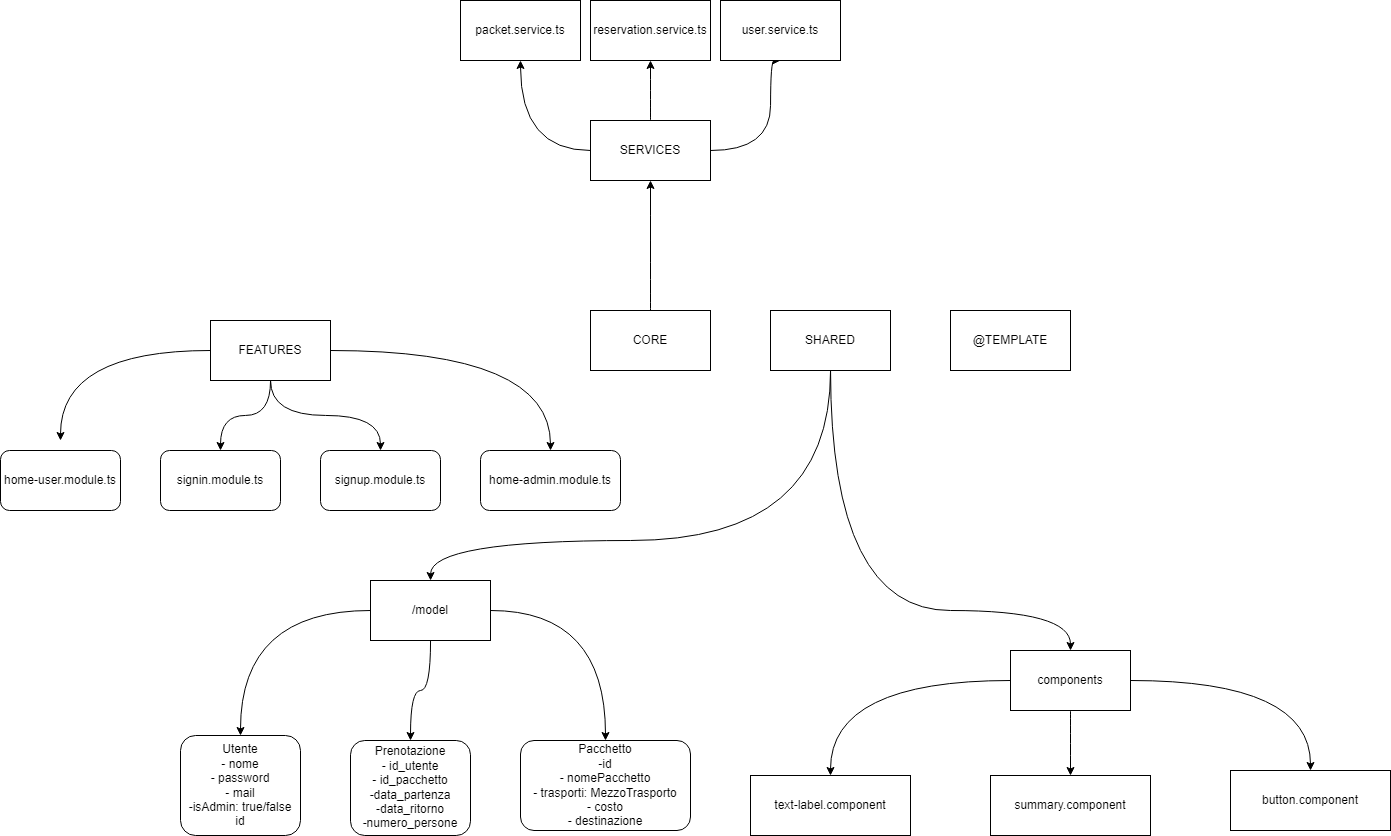

The diagram above was exported from draw.io. Its source (the exported page's mxGraphModel, read from the mxfile embedded in the PNG):
<mxGraphModel dx="1621" dy="1044" grid="1" gridSize="10" guides="1" tooltips="1" connect="1" arrows="1" fold="1" page="0" pageScale="1" pageWidth="827" pageHeight="1169" math="0" shadow="0">
  <root>
    <mxCell id="0" />
    <mxCell id="1" parent="0" />
    <mxCell id="I0M4R4jSqn8VO6F37BMR-24" style="edgeStyle=orthogonalEdgeStyle;curved=1;rounded=0;orthogonalLoop=1;jettySize=auto;html=1;" edge="1" parent="1" source="I0M4R4jSqn8VO6F37BMR-1">
      <mxGeometry relative="1" as="geometry">
        <mxPoint x="-240" y="250" as="targetPoint" />
      </mxGeometry>
    </mxCell>
    <mxCell id="I0M4R4jSqn8VO6F37BMR-25" style="edgeStyle=orthogonalEdgeStyle;curved=1;rounded=0;orthogonalLoop=1;jettySize=auto;html=1;entryX=0.5;entryY=0;entryDx=0;entryDy=0;" edge="1" parent="1" source="I0M4R4jSqn8VO6F37BMR-1" target="I0M4R4jSqn8VO6F37BMR-2">
      <mxGeometry relative="1" as="geometry" />
    </mxCell>
    <mxCell id="I0M4R4jSqn8VO6F37BMR-26" style="edgeStyle=orthogonalEdgeStyle;curved=1;rounded=0;orthogonalLoop=1;jettySize=auto;html=1;entryX=0.5;entryY=0;entryDx=0;entryDy=0;" edge="1" parent="1" source="I0M4R4jSqn8VO6F37BMR-1" target="I0M4R4jSqn8VO6F37BMR-13">
      <mxGeometry relative="1" as="geometry" />
    </mxCell>
    <mxCell id="I0M4R4jSqn8VO6F37BMR-27" style="edgeStyle=orthogonalEdgeStyle;curved=1;rounded=0;orthogonalLoop=1;jettySize=auto;html=1;entryX=0.5;entryY=0;entryDx=0;entryDy=0;" edge="1" parent="1" source="I0M4R4jSqn8VO6F37BMR-1" target="I0M4R4jSqn8VO6F37BMR-15">
      <mxGeometry relative="1" as="geometry" />
    </mxCell>
    <mxCell id="I0M4R4jSqn8VO6F37BMR-1" value="FEATURES" style="rounded=0;whiteSpace=wrap;html=1;" vertex="1" parent="1">
      <mxGeometry x="-90" y="130" width="120" height="60" as="geometry" />
    </mxCell>
    <mxCell id="I0M4R4jSqn8VO6F37BMR-2" value="signin.module.ts" style="rounded=1;whiteSpace=wrap;html=1;" vertex="1" parent="1">
      <mxGeometry x="-140" y="260" width="120" height="60" as="geometry" />
    </mxCell>
    <mxCell id="I0M4R4jSqn8VO6F37BMR-38" style="edgeStyle=orthogonalEdgeStyle;curved=1;rounded=0;orthogonalLoop=1;jettySize=auto;html=1;entryX=0.5;entryY=1;entryDx=0;entryDy=0;" edge="1" parent="1" source="I0M4R4jSqn8VO6F37BMR-3" target="I0M4R4jSqn8VO6F37BMR-28">
      <mxGeometry relative="1" as="geometry" />
    </mxCell>
    <mxCell id="I0M4R4jSqn8VO6F37BMR-3" value="CORE" style="rounded=0;whiteSpace=wrap;html=1;" vertex="1" parent="1">
      <mxGeometry x="290" y="120" width="120" height="60" as="geometry" />
    </mxCell>
    <mxCell id="I0M4R4jSqn8VO6F37BMR-35" style="edgeStyle=orthogonalEdgeStyle;curved=1;rounded=0;orthogonalLoop=1;jettySize=auto;html=1;" edge="1" parent="1" source="I0M4R4jSqn8VO6F37BMR-4" target="I0M4R4jSqn8VO6F37BMR-6">
      <mxGeometry relative="1" as="geometry">
        <Array as="points">
          <mxPoint x="530" y="350" />
          <mxPoint x="130" y="350" />
        </Array>
      </mxGeometry>
    </mxCell>
    <mxCell id="I0M4R4jSqn8VO6F37BMR-37" style="edgeStyle=orthogonalEdgeStyle;curved=1;rounded=0;orthogonalLoop=1;jettySize=auto;html=1;entryX=0.5;entryY=0;entryDx=0;entryDy=0;" edge="1" parent="1" source="I0M4R4jSqn8VO6F37BMR-4" target="I0M4R4jSqn8VO6F37BMR-17">
      <mxGeometry relative="1" as="geometry">
        <Array as="points">
          <mxPoint x="530" y="420" />
          <mxPoint x="770" y="420" />
        </Array>
      </mxGeometry>
    </mxCell>
    <mxCell id="I0M4R4jSqn8VO6F37BMR-4" value="SHARED" style="rounded=0;whiteSpace=wrap;html=1;" vertex="1" parent="1">
      <mxGeometry x="470" y="120" width="120" height="60" as="geometry" />
    </mxCell>
    <mxCell id="I0M4R4jSqn8VO6F37BMR-5" value="@TEMPLATE" style="rounded=0;whiteSpace=wrap;html=1;" vertex="1" parent="1">
      <mxGeometry x="650" y="120" width="120" height="60" as="geometry" />
    </mxCell>
    <mxCell id="I0M4R4jSqn8VO6F37BMR-10" style="edgeStyle=orthogonalEdgeStyle;rounded=0;orthogonalLoop=1;jettySize=auto;html=1;entryX=0.5;entryY=0;entryDx=0;entryDy=0;curved=1;" edge="1" parent="1" source="I0M4R4jSqn8VO6F37BMR-6" target="I0M4R4jSqn8VO6F37BMR-7">
      <mxGeometry relative="1" as="geometry" />
    </mxCell>
    <mxCell id="I0M4R4jSqn8VO6F37BMR-11" style="edgeStyle=orthogonalEdgeStyle;curved=1;rounded=0;orthogonalLoop=1;jettySize=auto;html=1;entryX=0.5;entryY=0;entryDx=0;entryDy=0;" edge="1" parent="1" source="I0M4R4jSqn8VO6F37BMR-6" target="I0M4R4jSqn8VO6F37BMR-8">
      <mxGeometry relative="1" as="geometry" />
    </mxCell>
    <mxCell id="I0M4R4jSqn8VO6F37BMR-43" style="edgeStyle=orthogonalEdgeStyle;curved=1;rounded=0;orthogonalLoop=1;jettySize=auto;html=1;entryX=0.5;entryY=0;entryDx=0;entryDy=0;" edge="1" parent="1" source="I0M4R4jSqn8VO6F37BMR-6" target="I0M4R4jSqn8VO6F37BMR-42">
      <mxGeometry relative="1" as="geometry" />
    </mxCell>
    <mxCell id="I0M4R4jSqn8VO6F37BMR-6" value="/model" style="rounded=0;whiteSpace=wrap;html=1;" vertex="1" parent="1">
      <mxGeometry x="70" y="390" width="120" height="60" as="geometry" />
    </mxCell>
    <mxCell id="I0M4R4jSqn8VO6F37BMR-7" value="Utente&lt;br&gt;- nome&lt;br&gt;- password&lt;br&gt;- mail&lt;br&gt;-isAdmin: true/false&lt;br&gt;id" style="rounded=1;whiteSpace=wrap;html=1;" vertex="1" parent="1">
      <mxGeometry x="-120" y="545" width="120" height="100" as="geometry" />
    </mxCell>
    <mxCell id="I0M4R4jSqn8VO6F37BMR-8" value="Pacchetto&lt;br&gt;-id&lt;br&gt;- nomePacchetto&lt;br&gt;- trasporti: MezzoTrasporto&lt;br&gt;- costo&lt;br&gt;- destinazione" style="rounded=1;whiteSpace=wrap;html=1;" vertex="1" parent="1">
      <mxGeometry x="220" y="550" width="170" height="90" as="geometry" />
    </mxCell>
    <mxCell id="I0M4R4jSqn8VO6F37BMR-13" value="signup.module.ts" style="rounded=1;whiteSpace=wrap;html=1;" vertex="1" parent="1">
      <mxGeometry x="20" y="260" width="120" height="60" as="geometry" />
    </mxCell>
    <mxCell id="I0M4R4jSqn8VO6F37BMR-14" value="home-user.module.ts" style="rounded=1;whiteSpace=wrap;html=1;" vertex="1" parent="1">
      <mxGeometry x="-300" y="260" width="120" height="60" as="geometry" />
    </mxCell>
    <mxCell id="I0M4R4jSqn8VO6F37BMR-15" value="home-admin.module.ts" style="rounded=1;whiteSpace=wrap;html=1;" vertex="1" parent="1">
      <mxGeometry x="180" y="260" width="140" height="60" as="geometry" />
    </mxCell>
    <mxCell id="I0M4R4jSqn8VO6F37BMR-20" style="edgeStyle=orthogonalEdgeStyle;curved=1;rounded=0;orthogonalLoop=1;jettySize=auto;html=1;entryX=0.5;entryY=0;entryDx=0;entryDy=0;" edge="1" parent="1" source="I0M4R4jSqn8VO6F37BMR-17" target="I0M4R4jSqn8VO6F37BMR-18">
      <mxGeometry relative="1" as="geometry" />
    </mxCell>
    <mxCell id="I0M4R4jSqn8VO6F37BMR-32" style="edgeStyle=orthogonalEdgeStyle;curved=1;rounded=0;orthogonalLoop=1;jettySize=auto;html=1;entryX=0.5;entryY=0;entryDx=0;entryDy=0;" edge="1" parent="1" source="I0M4R4jSqn8VO6F37BMR-17" target="I0M4R4jSqn8VO6F37BMR-31">
      <mxGeometry relative="1" as="geometry" />
    </mxCell>
    <mxCell id="I0M4R4jSqn8VO6F37BMR-34" style="edgeStyle=orthogonalEdgeStyle;curved=1;rounded=0;orthogonalLoop=1;jettySize=auto;html=1;entryX=0.5;entryY=0;entryDx=0;entryDy=0;" edge="1" parent="1" source="I0M4R4jSqn8VO6F37BMR-17" target="I0M4R4jSqn8VO6F37BMR-33">
      <mxGeometry relative="1" as="geometry" />
    </mxCell>
    <mxCell id="I0M4R4jSqn8VO6F37BMR-17" value="components" style="rounded=0;whiteSpace=wrap;html=1;" vertex="1" parent="1">
      <mxGeometry x="710" y="460" width="120" height="60" as="geometry" />
    </mxCell>
    <mxCell id="I0M4R4jSqn8VO6F37BMR-18" value="summary.component" style="rounded=0;whiteSpace=wrap;html=1;" vertex="1" parent="1">
      <mxGeometry x="690" y="585" width="160" height="60" as="geometry" />
    </mxCell>
    <mxCell id="I0M4R4jSqn8VO6F37BMR-39" style="edgeStyle=orthogonalEdgeStyle;curved=1;rounded=0;orthogonalLoop=1;jettySize=auto;html=1;entryX=0.5;entryY=1;entryDx=0;entryDy=0;" edge="1" parent="1" source="I0M4R4jSqn8VO6F37BMR-28" target="I0M4R4jSqn8VO6F37BMR-29">
      <mxGeometry relative="1" as="geometry" />
    </mxCell>
    <mxCell id="I0M4R4jSqn8VO6F37BMR-40" style="edgeStyle=orthogonalEdgeStyle;curved=1;rounded=0;orthogonalLoop=1;jettySize=auto;html=1;entryX=0.5;entryY=1;entryDx=0;entryDy=0;" edge="1" parent="1" source="I0M4R4jSqn8VO6F37BMR-28" target="I0M4R4jSqn8VO6F37BMR-30">
      <mxGeometry relative="1" as="geometry">
        <Array as="points">
          <mxPoint x="470" y="-40" />
        </Array>
      </mxGeometry>
    </mxCell>
    <mxCell id="I0M4R4jSqn8VO6F37BMR-45" style="edgeStyle=orthogonalEdgeStyle;curved=1;rounded=0;orthogonalLoop=1;jettySize=auto;html=1;entryX=0.5;entryY=1;entryDx=0;entryDy=0;" edge="1" parent="1" source="I0M4R4jSqn8VO6F37BMR-28" target="I0M4R4jSqn8VO6F37BMR-44">
      <mxGeometry relative="1" as="geometry" />
    </mxCell>
    <mxCell id="I0M4R4jSqn8VO6F37BMR-28" value="SERVICES" style="rounded=0;whiteSpace=wrap;html=1;" vertex="1" parent="1">
      <mxGeometry x="290" y="-70" width="120" height="60" as="geometry" />
    </mxCell>
    <mxCell id="I0M4R4jSqn8VO6F37BMR-29" value="packet.service.ts" style="rounded=0;whiteSpace=wrap;html=1;" vertex="1" parent="1">
      <mxGeometry x="160" y="-190" width="120" height="60" as="geometry" />
    </mxCell>
    <mxCell id="I0M4R4jSqn8VO6F37BMR-30" value="user.service.ts" style="rounded=0;whiteSpace=wrap;html=1;" vertex="1" parent="1">
      <mxGeometry x="420" y="-190" width="120" height="60" as="geometry" />
    </mxCell>
    <mxCell id="I0M4R4jSqn8VO6F37BMR-31" value="button.component" style="rounded=0;whiteSpace=wrap;html=1;" vertex="1" parent="1">
      <mxGeometry x="930" y="580" width="160" height="60" as="geometry" />
    </mxCell>
    <mxCell id="I0M4R4jSqn8VO6F37BMR-33" value="text-label.component" style="rounded=0;whiteSpace=wrap;html=1;" vertex="1" parent="1">
      <mxGeometry x="450" y="585" width="160" height="60" as="geometry" />
    </mxCell>
    <mxCell id="I0M4R4jSqn8VO6F37BMR-42" value="Prenotazione&lt;br&gt;- id_utente&lt;br&gt;- id_pacchetto&lt;br&gt;-data_partenza&lt;br&gt;-data_ritorno&lt;br&gt;-numero_persone" style="rounded=1;whiteSpace=wrap;html=1;" vertex="1" parent="1">
      <mxGeometry x="50" y="550" width="120" height="95" as="geometry" />
    </mxCell>
    <mxCell id="I0M4R4jSqn8VO6F37BMR-44" value="reservation.service.ts" style="rounded=0;whiteSpace=wrap;html=1;" vertex="1" parent="1">
      <mxGeometry x="290" y="-190" width="120" height="60" as="geometry" />
    </mxCell>
  </root>
</mxGraphModel>